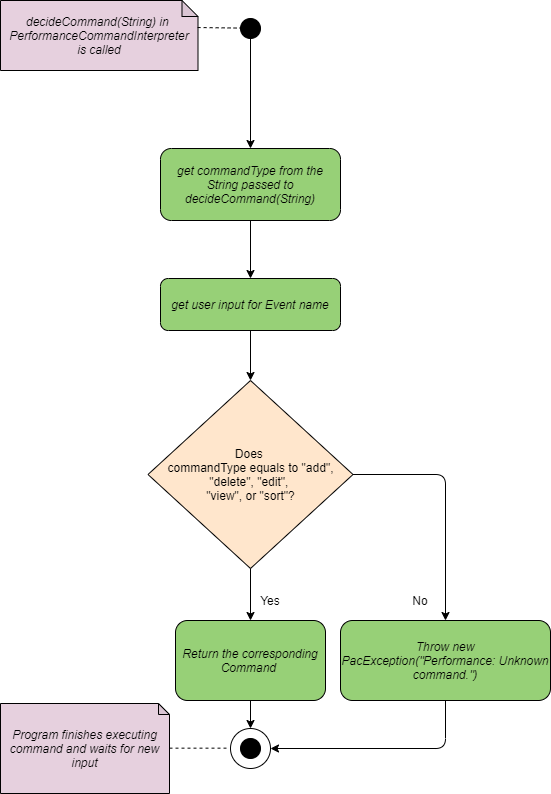

The diagram above was exported from draw.io. Its source (the exported page's mxGraphModel, read from the mxfile embedded in the PNG):
<mxGraphModel dx="1038" dy="497" grid="1" gridSize="10" guides="1" tooltips="1" connect="1" arrows="1" fold="1" page="1" pageScale="1" pageWidth="850" pageHeight="1100" math="0" shadow="0">
  <root>
    <mxCell id="LlHeN63bR3yFs3ApFpNY-0" />
    <mxCell id="LlHeN63bR3yFs3ApFpNY-1" parent="LlHeN63bR3yFs3ApFpNY-0" />
    <mxCell id="q_N2GVaETuon9vCVBJN9-1" value="&lt;i style=&quot;font-size: 10px;&quot;&gt;decideCommand(String) in&amp;nbsp;&lt;br style=&quot;font-size: 10px;&quot;&gt;&lt;/i&gt;&lt;i style=&quot;font-size: 10px;&quot;&gt;PerformanceCommandInterpreter&lt;br style=&quot;font-size: 10px;&quot;&gt;&lt;/i&gt;&lt;i style=&quot;font-size: 10px;&quot;&gt;is called&lt;br style=&quot;font-size: 10px;&quot;&gt;&lt;/i&gt;" style="shape=note;whiteSpace=wrap;html=1;backgroundOutline=1;darkOpacity=0.05;size=16;fillColor=#E6D0DE;fontSize=10;" parent="LlHeN63bR3yFs3ApFpNY-1" vertex="1">
      <mxGeometry x="140" y="60" width="197.5" height="70" as="geometry" />
    </mxCell>
    <mxCell id="q_N2GVaETuon9vCVBJN9-2" value="" style="endArrow=none;dashed=1;html=1;exitX=0.998;exitY=0.386;exitDx=0;exitDy=0;exitPerimeter=0;fontSize=10;" parent="LlHeN63bR3yFs3ApFpNY-1" source="q_N2GVaETuon9vCVBJN9-1" edge="1">
      <mxGeometry width="50" height="50" relative="1" as="geometry">
        <mxPoint x="320" y="87.57999999999998" as="sourcePoint" />
        <mxPoint x="380" y="87.57999999999998" as="targetPoint" />
        <Array as="points" />
      </mxGeometry>
    </mxCell>
    <mxCell id="3omnzSaPB4qNVgVxfu73-0" style="edgeStyle=orthogonalEdgeStyle;rounded=0;orthogonalLoop=1;jettySize=auto;html=1;entryX=0.5;entryY=0;entryDx=0;entryDy=0;fontSize=10;" parent="LlHeN63bR3yFs3ApFpNY-1" source="q_N2GVaETuon9vCVBJN9-3" target="Y3tfF9ArqK9wgP9YR2MT-0" edge="1">
      <mxGeometry relative="1" as="geometry" />
    </mxCell>
    <mxCell id="q_N2GVaETuon9vCVBJN9-3" value="" style="ellipse;whiteSpace=wrap;html=1;aspect=fixed;fillColor=#000000;fontSize=10;" parent="LlHeN63bR3yFs3ApFpNY-1" vertex="1">
      <mxGeometry x="380" y="78" width="20" height="20" as="geometry" />
    </mxCell>
    <mxCell id="q_N2GVaETuon9vCVBJN9-5" value="&lt;font style=&quot;font-size: 10px;&quot;&gt;Does &lt;br style=&quot;font-size: 10px;&quot;&gt;commandType equals to &quot;add&quot;, &quot;delete&quot;, &quot;edit&quot;, &lt;br style=&quot;font-size: 10px;&quot;&gt;&quot;view&quot;, or &quot;sort&quot;?&lt;/font&gt;" style="rhombus;whiteSpace=wrap;html=1;fillColor=#FFE6CC;align=center;fontSize=10;" parent="LlHeN63bR3yFs3ApFpNY-1" vertex="1">
      <mxGeometry x="287.5" y="440" width="205" height="188" as="geometry" />
    </mxCell>
    <mxCell id="q_N2GVaETuon9vCVBJN9-8" value="" style="endArrow=classic;html=1;exitX=1;exitY=0.5;exitDx=0;exitDy=0;entryX=0.5;entryY=0;entryDx=0;entryDy=0;fontSize=10;" parent="LlHeN63bR3yFs3ApFpNY-1" source="q_N2GVaETuon9vCVBJN9-5" target="3omnzSaPB4qNVgVxfu73-8" edge="1">
      <mxGeometry width="50" height="50" relative="1" as="geometry">
        <mxPoint x="492.5" y="565" as="sourcePoint" />
        <mxPoint x="618" y="718" as="targetPoint" />
        <Array as="points">
          <mxPoint x="585" y="534" />
        </Array>
      </mxGeometry>
    </mxCell>
    <mxCell id="q_N2GVaETuon9vCVBJN9-9" value="No" style="text;html=1;strokeColor=none;fillColor=none;align=center;verticalAlign=middle;whiteSpace=wrap;rounded=0;fontSize=10;" parent="LlHeN63bR3yFs3ApFpNY-1" vertex="1">
      <mxGeometry x="540" y="650" width="40" height="20" as="geometry" />
    </mxCell>
    <mxCell id="q_N2GVaETuon9vCVBJN9-10" value="" style="endArrow=classic;html=1;entryX=0.5;entryY=0;entryDx=0;entryDy=0;fontSize=10;exitX=0.5;exitY=1;exitDx=0;exitDy=0;" parent="LlHeN63bR3yFs3ApFpNY-1" target="3omnzSaPB4qNVgVxfu73-7" edge="1" source="q_N2GVaETuon9vCVBJN9-5">
      <mxGeometry width="50" height="50" relative="1" as="geometry">
        <mxPoint x="389.17" y="668" as="sourcePoint" />
        <mxPoint x="389.17" y="718" as="targetPoint" />
      </mxGeometry>
    </mxCell>
    <mxCell id="q_N2GVaETuon9vCVBJN9-11" value="Yes" style="text;html=1;strokeColor=none;fillColor=none;align=center;verticalAlign=middle;whiteSpace=wrap;rounded=0;fontSize=10;" parent="LlHeN63bR3yFs3ApFpNY-1" vertex="1">
      <mxGeometry x="390" y="650" width="40" height="20" as="geometry" />
    </mxCell>
    <mxCell id="q_N2GVaETuon9vCVBJN9-23" value="" style="ellipse;whiteSpace=wrap;html=1;aspect=fixed;fillColor=none;fontSize=10;" parent="LlHeN63bR3yFs3ApFpNY-1" vertex="1">
      <mxGeometry x="370" y="788" width="40" height="40" as="geometry" />
    </mxCell>
    <mxCell id="q_N2GVaETuon9vCVBJN9-24" value="" style="ellipse;whiteSpace=wrap;html=1;aspect=fixed;fillColor=#000000;fontSize=10;" parent="LlHeN63bR3yFs3ApFpNY-1" vertex="1">
      <mxGeometry x="380" y="798" width="20" height="20" as="geometry" />
    </mxCell>
    <mxCell id="q_N2GVaETuon9vCVBJN9-25" value="" style="endArrow=classic;html=1;entryX=0.5;entryY=0;entryDx=0;entryDy=0;fontSize=10;exitX=0.5;exitY=1;exitDx=0;exitDy=0;" parent="LlHeN63bR3yFs3ApFpNY-1" target="q_N2GVaETuon9vCVBJN9-23" edge="1" source="3omnzSaPB4qNVgVxfu73-7">
      <mxGeometry width="50" height="50" relative="1" as="geometry">
        <mxPoint x="390" y="798" as="sourcePoint" />
        <mxPoint x="440" y="748" as="targetPoint" />
      </mxGeometry>
    </mxCell>
    <mxCell id="q_N2GVaETuon9vCVBJN9-27" value="" style="endArrow=none;dashed=1;html=1;fontSize=10;" parent="LlHeN63bR3yFs3ApFpNY-1" edge="1">
      <mxGeometry width="50" height="50" relative="1" as="geometry">
        <mxPoint x="309" y="807.66" as="sourcePoint" />
        <mxPoint x="369" y="807.66" as="targetPoint" />
      </mxGeometry>
    </mxCell>
    <mxCell id="q_N2GVaETuon9vCVBJN9-28" value="&lt;i style=&quot;font-size: 10px;&quot;&gt;&lt;font style=&quot;font-size: 10px;&quot;&gt;Program finishes executing command and waits for new input&lt;/font&gt;&lt;/i&gt;" style="shape=note;whiteSpace=wrap;html=1;backgroundOutline=1;darkOpacity=0.05;size=11;fillColor=#E6D0DE;fontSize=10;" parent="LlHeN63bR3yFs3ApFpNY-1" vertex="1">
      <mxGeometry x="140" y="763" width="169" height="90" as="geometry" />
    </mxCell>
    <mxCell id="3omnzSaPB4qNVgVxfu73-4" style="edgeStyle=orthogonalEdgeStyle;rounded=0;orthogonalLoop=1;jettySize=auto;html=1;entryX=0.5;entryY=0;entryDx=0;entryDy=0;fontSize=10;" parent="LlHeN63bR3yFs3ApFpNY-1" source="Y3tfF9ArqK9wgP9YR2MT-0" target="3omnzSaPB4qNVgVxfu73-3" edge="1">
      <mxGeometry relative="1" as="geometry" />
    </mxCell>
    <mxCell id="Y3tfF9ArqK9wgP9YR2MT-0" value="&lt;span style=&quot;font-size: 10px;&quot;&gt;&lt;i style=&quot;font-size: 10px;&quot;&gt;get commandType from the String passed to decideCommand(String)&lt;/i&gt;&lt;/span&gt;" style="rounded=1;whiteSpace=wrap;html=1;fillColor=#97D077;fontSize=10;" parent="LlHeN63bR3yFs3ApFpNY-1" vertex="1">
      <mxGeometry x="300" y="208" width="180" height="72" as="geometry" />
    </mxCell>
    <mxCell id="3omnzSaPB4qNVgVxfu73-5" style="edgeStyle=orthogonalEdgeStyle;rounded=0;orthogonalLoop=1;jettySize=auto;html=1;entryX=0.5;entryY=0;entryDx=0;entryDy=0;fontSize=10;" parent="LlHeN63bR3yFs3ApFpNY-1" source="3omnzSaPB4qNVgVxfu73-3" target="q_N2GVaETuon9vCVBJN9-5" edge="1">
      <mxGeometry relative="1" as="geometry" />
    </mxCell>
    <mxCell id="3omnzSaPB4qNVgVxfu73-3" value="&lt;span style=&quot;font-size: 10px;&quot;&gt;&lt;i style=&quot;font-size: 10px;&quot;&gt;get user input for Event name&lt;/i&gt;&lt;/span&gt;" style="rounded=1;whiteSpace=wrap;html=1;fillColor=#97D077;fontSize=10;" parent="LlHeN63bR3yFs3ApFpNY-1" vertex="1">
      <mxGeometry x="300" y="338" width="180" height="52" as="geometry" />
    </mxCell>
    <mxCell id="3omnzSaPB4qNVgVxfu73-7" value="&lt;i style=&quot;font-size: 10px;&quot;&gt;&lt;font style=&quot;font-size: 10px;&quot;&gt;Return the corresponding Command&amp;nbsp;&lt;/font&gt;&lt;/i&gt;" style="rounded=1;whiteSpace=wrap;html=1;fillColor=#97D077;fontSize=10;" parent="LlHeN63bR3yFs3ApFpNY-1" vertex="1">
      <mxGeometry x="315" y="680" width="150" height="80" as="geometry" />
    </mxCell>
    <mxCell id="3omnzSaPB4qNVgVxfu73-9" style="edgeStyle=orthogonalEdgeStyle;rounded=1;orthogonalLoop=1;jettySize=auto;html=1;entryX=1;entryY=0.5;entryDx=0;entryDy=0;fontSize=10;" parent="LlHeN63bR3yFs3ApFpNY-1" source="3omnzSaPB4qNVgVxfu73-8" target="q_N2GVaETuon9vCVBJN9-23" edge="1">
      <mxGeometry relative="1" as="geometry">
        <Array as="points">
          <mxPoint x="585" y="808" />
        </Array>
      </mxGeometry>
    </mxCell>
    <mxCell id="3omnzSaPB4qNVgVxfu73-8" value="&lt;i style=&quot;font-size: 10px;&quot;&gt;&lt;font style=&quot;font-size: 10px;&quot;&gt;Throw new PacException(&lt;/font&gt;&lt;/i&gt;&lt;span style=&quot;font-size: 10px;&quot;&gt;&lt;i style=&quot;font-size: 10px;&quot;&gt;&quot;Performance: Unknown command.&quot;)&lt;/i&gt;&lt;/span&gt;" style="rounded=1;whiteSpace=wrap;html=1;fillColor=#97D077;fontSize=10;" parent="LlHeN63bR3yFs3ApFpNY-1" vertex="1">
      <mxGeometry x="480" y="680" width="210" height="80" as="geometry" />
    </mxCell>
  </root>
</mxGraphModel>